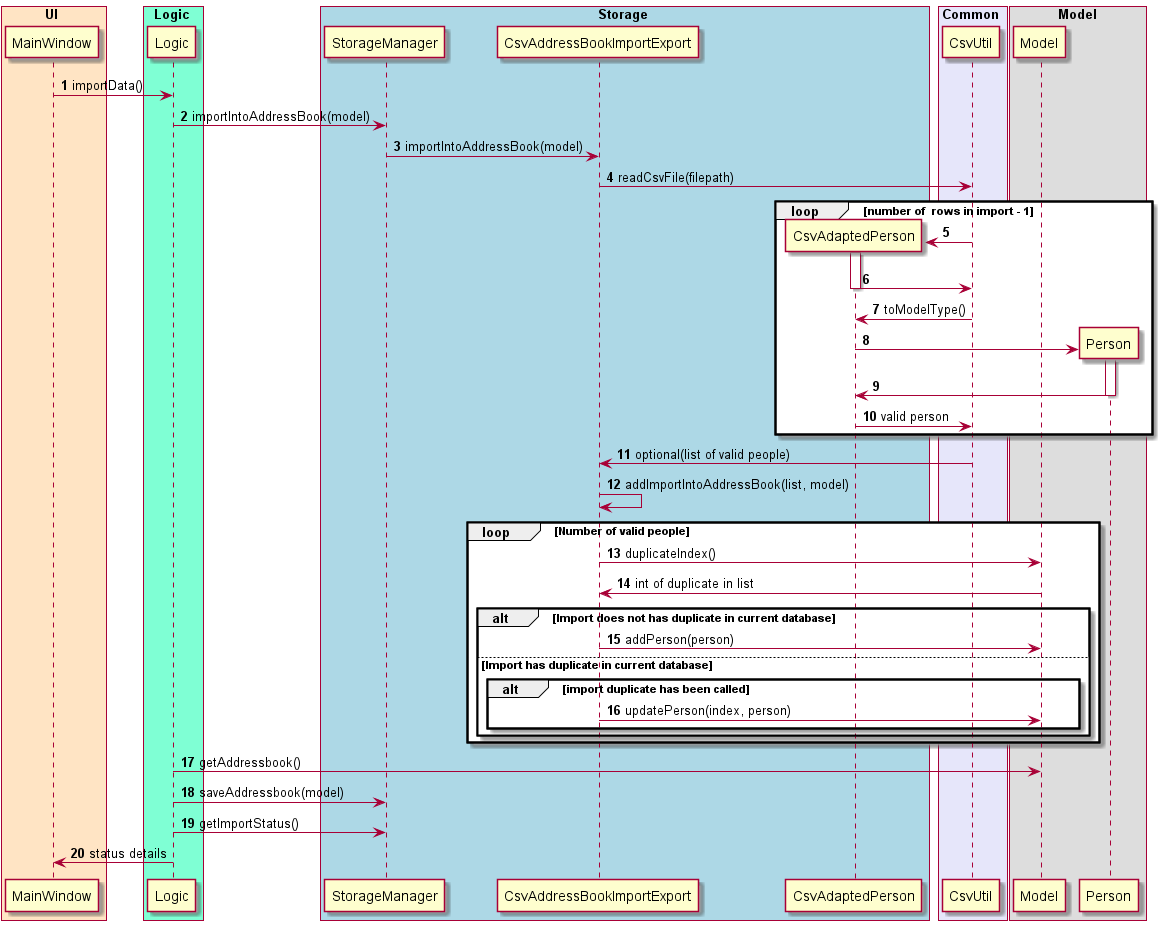

The diagram above was rendered by PlantUML. Its source (embedded in the PNG):
@startuml
'https://plantuml.com/sequence-diagram

autonumber

participant MainWindow
participant Logic
participant CsvAddressBookImportExport
participant CsvUtil

participant CsvAdaptedPerson
participant Model
participant Person

box UI #Bisque
    participant MainWindow
end box


box Logic #AquaMarine
    participant Logic
end box

box Storage #LightBlue
    participant StorageManager
    participant CsvAddressBookImportExport
    participant CsvAdaptedPerson
end box
box Common #Lavender
    participant CsvUtil
end box


box Model
    participant Model
    participant Person
end box




MainWindow -> Logic: importData()
Logic -> StorageManager: importIntoAddressBook(model)
StorageManager -> CsvAddressBookImportExport: importIntoAddressBook(model)

CsvAddressBookImportExport -> CsvUtil: readCsvFile(filepath)

loop number of  rows in import - 1
    create CsvAdaptedPerson
    CsvUtil -> CsvAdaptedPerson
    activate CsvAdaptedPerson

    CsvAdaptedPerson -> CsvUtil
    deactivate CsvAdaptedPerson

    CsvUtil -> CsvAdaptedPerson: toModelType()

    create Person
    CsvAdaptedPerson -> Person
    activate Person
    Person -> CsvAdaptedPerson
    deactivate Person
    CsvUtil <- CsvAdaptedPerson: valid person
    end

CsvAddressBookImportExport <- CsvUtil: optional(list of valid people)
CsvAddressBookImportExport -> CsvAddressBookImportExport: addImportIntoAddressBook(list, model)

loop Number of valid people
    CsvAddressBookImportExport  -> Model : duplicateIndex()

    CsvAddressBookImportExport <- Model : int of duplicate in list
    alt Import does not has duplicate in current database
        CsvAddressBookImportExport ->  Model: addPerson(person)
    else Import has duplicate in current database
        alt import duplicate has been called
                    CsvAddressBookImportExport ->  Model: updatePerson(index, person)
        end
    end
    end

Logic -> Model: getAddressbook()
Logic -> StorageManager: saveAddressbook(model)
Logic -> StorageManager: getImportStatus()

MainWindow <- Logic: status details

@enduml